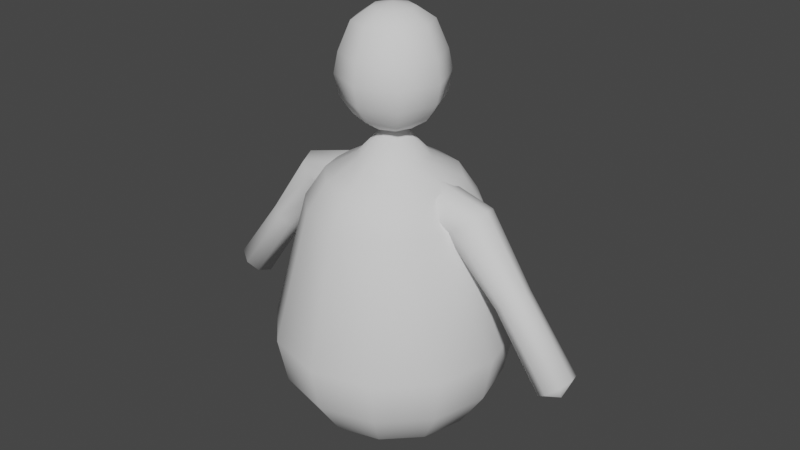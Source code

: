 # Source: fat4.blend  (saved by Blender 2.80.75; exported with 4.5.12 LTS)
import bpy
from mathutils import Matrix  # noqa: F401  (used for matrix-valued properties, if any)

bpy.ops.wm.read_factory_settings(use_empty=True)
scene = bpy.context.scene
scene.name = 'Scene'

# ---- collections
col_collection = bpy.data.collections.new('Collection'); scene.collection.children.link(col_collection)

# ---- world
world_world = bpy.data.worlds.new('World'); scene.world = world_world
world_world.use_nodes = True; world_world.node_tree.nodes.clear()
_N = world_world.node_tree.nodes; _L = world_world.node_tree.links
n0 = _N.new('ShaderNodeOutputWorld'); n0.name = 'World Output'; n0.location = (300, 300)
n1 = _N.new('ShaderNodeBackground'); n1.name = 'Background'; n1.location = (10, 300)
n1.inputs[0].default_value = (0.05088, 0.05088, 0.05088, 1.0)
_L.new(n1.outputs[0], n0.inputs[0])
n0.is_active_output = True
world_world.color = (0.05088, 0.05088, 0.05088)
world_world.use_sun_shadow = False
world_world.sun_shadow_jitter_overblur = 0.0

# ---- meshes
me_sphere_001 = bpy.data.meshes.new('Sphere.001')
me_sphere_001.from_pydata([(-1.475e-09, 0.5466, 1.344), (0.0, 1.14, -0.1658), (0.03838, 0.8275, -0.6429), (0.0, 0.3827, -0.9239), (0.1479, 0.2562, 1.488), (0.2733, 0.4733, 1.344), (0.3571, 0.6184, 1.093), (0.5158, 0.9645, 0.2169), (0.4619, 1.017, -0.1658), (0.3536, 0.6124, -0.7071), (0.1913, 0.3314, -0.9239), (-1.026e-07, 9.347e-08, 1.809), (0.2562, 0.1479, 1.488), (0.4733, 0.2733, 1.344), (0.6184, 0.3571, 1.093), (0.866, 0.5, -4.371e-08), (0.8001, 0.4619, -0.3827), (0.6124, 0.3536, -0.7071), (0.3314, 0.1913, -0.9239), (0.2958, 1.544e-07, 1.488), (0.5466, 1.429e-07, 1.344), (0.7141, 1.199e-07, 1.093), (1.0, 1.394e-07, -4.371e-08), (0.9239, 1.096e-07, -0.3827), (0.7071, 1.394e-07, -0.7071), (0.3827, 1.543e-07, -0.9239), (0.2562, -0.1479, 1.488), (0.4733, -0.2733, 1.344), (0.6184, -0.3571, 1.093), (0.866, -0.5, -4.371e-08), (0.8001, -0.4619, -0.3827), (0.6124, -0.3536, -0.7071), (0.3314, -0.1913, -0.9239), (0.1479, -0.2562, 1.488), (0.2733, -0.4733, 1.344), (0.3571, -0.6184, 1.093), (0.5, -0.866, -4.371e-08), (0.4619, -0.8001, -0.3827), (0.3536, -0.6124, -0.7071), (0.1913, -0.3314, -0.9239), (-2.242e-09, -0.2958, 1.488), (-3.68e-08, -0.5466, 1.344), (-3.68e-08, -0.7141, 1.093), (-4.57e-08, -1.0, -4.371e-08), (-4.57e-08, -0.9239, -0.3827), (-4.57e-08, -0.7071, -0.7071), (-1.589e-08, -0.3827, -0.9239), (-0.1479, -0.2562, 1.488), (-0.2733, -0.4733, 1.344), (-0.3571, -0.6184, 1.093), (-0.5, -0.866, -4.371e-08), (-0.4619, -0.8001, -0.3827), (-0.3536, -0.6124, -0.7071), (-0.1913, -0.3314, -0.9239), (-0.2562, -0.1479, 1.488), (-0.4733, -0.2733, 1.344), (-0.6184, -0.3571, 1.093), (-0.866, -0.5, -4.371e-08), (-0.8001, -0.4619, -0.3827), (-0.6124, -0.3536, -0.7071), (-0.3314, -0.1913, -0.9239), (-0.2958, 1.659e-07, 1.488), (-0.5466, 2.12e-07, 1.344), (-0.7141, 1.89e-07, 1.093), (-1.0, 2.288e-07, -4.371e-08), (-0.9239, 1.99e-07, -0.3827), (-0.7071, 2.288e-07, -0.7071), (-0.3827, 1.692e-07, -0.9239), (-0.2562, 0.1479, 1.488), (-0.4733, 0.2733, 1.344), (-0.6184, 0.3571, 1.093), (-0.866, 0.5, -0.1424), (-0.8001, 0.4619, -0.3827), (-0.6124, 0.3536, -0.7071), (-0.3314, 0.1913, -0.9239), (0.0, 1.51e-07, -1.0), (-0.1479, 0.2562, 1.488), (-0.2733, 0.4733, 1.344), (-0.3571, 0.6184, 1.093), (-0.5079, 0.933, 0.2169), (-0.4619, 1.017, -0.1658), (-0.3536, 0.6124, -0.7071), (-0.1913, 0.3314, -0.9239), (9.276e-09, 0.2958, 1.488), (3.231e-08, 0.7259, 1.093), (7.351e-08, 1.151, 0.2169), (-6.976e-09, 0.619, 1.981), (-5.457e-08, 7.411e-08, 2.687), (0.1206, 0.1206, 2.653), (0.2229, 0.2229, 2.556), (0.2912, 0.2912, 2.325), (0.3152, 0.3152, 2.155), (0.2912, 0.2912, 1.984), (0.2229, 0.2229, 1.839), (0.1206, 0.1206, 1.743), (0.1706, 1.206e-07, 2.653), (0.3152, 1.272e-07, 2.556), (0.4118, 1.272e-07, 2.325), (0.4457, 1.14e-07, 2.155), (0.4118, 1.272e-07, 1.984), (0.3152, 1.272e-07, 1.839), (0.1706, 1.206e-07, 1.743), (-6.976e-09, 1.217e-07, 1.709), (0.1206, -0.1206, 2.653), (0.2229, -0.2229, 2.556), (0.2912, -0.2912, 2.325), (0.3152, -0.3152, 2.155), (0.2912, -0.2912, 1.984), (0.2229, -0.2229, 1.839), (0.1206, -0.1206, 1.743), (-1.432e-09, -0.1706, 2.653), (-1.432e-09, -0.3152, 2.556), (1.185e-08, -0.4118, 2.325), (-1.432e-09, -0.4457, 2.155), (1.185e-08, -0.4118, 1.984), (-1.432e-09, -0.3152, 1.839), (-1.432e-09, -0.1706, 1.743), (-0.1206, -0.1206, 2.653), (-0.2229, -0.2229, 2.556), (-0.2912, -0.2912, 2.325), (-0.3152, -0.3152, 2.155), (-0.2912, -0.2912, 1.984), (-0.2229, -0.2229, 1.839), (-0.1206, -0.1206, 1.743), (-0.1706, 1.272e-07, 2.653), (-0.3152, 1.272e-07, 2.556), (-0.4118, 1.007e-07, 2.325), (-0.4457, 1.272e-07, 2.155), (-0.4118, 1.007e-07, 1.984), (-0.3152, 1.272e-07, 1.839), (-0.1706, 1.272e-07, 1.743), (-0.1206, 0.1206, 2.653), (-0.2229, 0.2229, 2.556), (-0.2912, 0.2912, 2.325), (-0.3152, 0.3152, 2.155), (-0.2912, 0.2912, 1.984), (-0.2229, 0.2229, 1.839), (-0.1206, 0.1206, 1.743), (-8.074e-09, 0.1706, 2.653), (-1.472e-08, 0.3152, 2.556), (-2.8e-08, 0.4118, 2.325), (-2.8e-08, 0.4118, 1.984), (-1.472e-08, 0.3152, 1.839), (-8.074e-09, 0.1706, 1.743), (-0.738, 0.2006, 1.146), (-0.8487, 0.1419, 1.234), (-0.8946, -2.829e-07, 1.271), (-0.8487, -0.1419, 1.234), (-0.738, -0.2006, 1.146), (-0.6273, -0.1419, 1.057), (-0.5815, -2.38e-07, 1.02), (-0.6273, 0.1419, 1.057), (-1.163, 0.1495, 0.6242), (-1.245, 0.1057, 0.6903), (-1.28, -2.041e-07, 0.7177), (-1.245, -0.1057, 0.6903), (-1.163, -0.1495, 0.6242), (-1.08, -0.1057, 0.5581), (-1.046, -1.706e-07, 0.5307), (-1.08, 0.1057, 0.5581), (-1.591, 0.1634, 0.04272), (-1.682, 0.1155, 0.115), (-1.719, -1.277e-07, 0.1449), (-1.682, -0.1155, 0.115), (-1.591, -0.1634, 0.04272), (-1.501, -0.1155, -0.02953), (-1.464, -9.117e-08, -0.05945), (-1.501, 0.1155, -0.02953), (-1.636, -8.862e-08, -0.0414), (-1.636, -8.862e-08, -0.0414), (-1.636, -8.938e-08, -0.0414), (-1.636, -8.862e-08, -0.0414), (-1.636, -8.862e-08, -0.0414), (-1.636, -8.862e-08, -0.0414), (-1.636, -8.938e-08, -0.0414), (-1.636, -8.862e-08, -0.0414), (-0.3285, 0.2006, 1.236), (-0.3158, 0.1419, 1.377), (-0.3105, -3.05e-07, 1.436), (-0.3158, -0.1419, 1.377), (-0.3285, -0.2006, 1.236), (-0.3413, -0.1419, 1.095), (-0.3465, -2.402e-07, 1.036), (-0.3413, 0.1419, 1.095), (0.7375, 0.2006, 1.146), (0.8482, 0.1419, 1.234), (0.894, -2.829e-07, 1.271), (0.8482, -0.1419, 1.234), (0.7375, -0.2006, 1.146), (0.6268, -0.1419, 1.057), (0.5809, -2.38e-07, 1.02), (0.6268, 0.1419, 1.057), (1.162, 0.1495, 0.6242), (1.245, 0.1057, 0.6903), (1.279, -2.041e-07, 0.7177), (1.245, -0.1057, 0.6903), (1.162, -0.1495, 0.6242), (1.08, -0.1057, 0.5581), (1.046, -1.706e-07, 0.5307), (1.08, 0.1057, 0.5581), (1.591, 0.1634, 0.04272), (1.681, 0.1155, 0.115), (1.718, -1.277e-07, 0.1449), (1.681, -0.1155, 0.115), (1.591, -0.1634, 0.04272), (1.501, -0.1155, -0.02953), (1.463, -9.117e-08, -0.05945), (1.501, 0.1155, -0.02953), (1.635, -8.862e-08, -0.0414), (1.635, -8.862e-08, -0.0414), (1.635, -8.938e-08, -0.0414), (1.635, -8.862e-08, -0.0414), (1.635, -8.862e-08, -0.0414), (1.635, -8.862e-08, -0.0414), (1.635, -8.938e-08, -0.0414), (1.635, -8.862e-08, -0.0414), (0.328, 0.2006, 1.236), (0.3153, 0.1419, 1.377), (0.31, -3.05e-07, 1.436), (0.3153, -0.1419, 1.377), (0.328, -0.2006, 1.236), (0.3407, -0.1419, 1.095), (0.346, -2.402e-07, 1.036), (0.3407, 0.1419, 1.095)], [], [(1, 85, 7, 8), (84, 0, 5, 6), (83, 11, 4), (75, 3, 10), (2, 1, 8, 9), (85, 84, 6, 7), (0, 83, 4, 5), (3, 2, 9, 10), (75, 10, 18), (9, 8, 16, 17), (7, 6, 14, 15), (5, 4, 12, 13), (10, 9, 17, 18), (8, 7, 15, 16), (6, 5, 13, 14), (4, 11, 12), (13, 12, 19, 20), (18, 17, 24, 25), (16, 15, 22, 23), (12, 11, 19), (75, 18, 25), (17, 16, 23, 24), (15, 14, 21, 22), (25, 24, 31, 32), (23, 22, 29, 30), (21, 20, 27, 28), (19, 11, 26), (75, 25, 32), (24, 23, 30, 31), (22, 21, 28, 29), (20, 19, 26, 27), (26, 11, 33), (75, 32, 39), (31, 30, 37, 38), (29, 28, 35, 36), (27, 26, 33, 34), (32, 31, 38, 39), (30, 29, 36, 37), (28, 27, 34, 35), (38, 37, 44, 45), (36, 35, 42, 43), (34, 33, 40, 41), (39, 38, 45, 46), (37, 36, 43, 44), (35, 34, 41, 42), (33, 11, 40), (75, 39, 46), (46, 45, 52, 53), (44, 43, 50, 51), (42, 41, 48, 49), (40, 11, 47), (75, 46, 53), (45, 44, 51, 52), (43, 42, 49, 50), (41, 40, 47, 48), (51, 50, 57, 58), (49, 48, 55, 56), (47, 11, 54), (75, 53, 60), (52, 51, 58, 59), (50, 49, 56, 57), (48, 47, 54, 55), (53, 52, 59, 60), (75, 60, 67), (59, 58, 65, 66), (57, 56, 63, 64), (55, 54, 61, 62), (60, 59, 66, 67), (58, 57, 64, 65), (56, 55, 62, 63), (54, 11, 61), (64, 63, 70, 71), (62, 61, 68, 69), (67, 66, 73, 74), (65, 64, 71, 72), (63, 62, 69, 70), (61, 11, 68), (75, 67, 74), (66, 65, 72, 73), (74, 73, 81, 82), (72, 71, 79, 80), (68, 11, 76), (75, 74, 82), (73, 72, 80, 81), (71, 70, 78, 79), (69, 68, 76, 77), (78, 77, 0, 84), (76, 11, 83), (75, 82, 3), (81, 80, 1, 2), (79, 78, 84, 85), (77, 76, 83, 0), (82, 81, 2, 3), (80, 79, 85, 1), (140, 139, 89, 90), (138, 87, 88), (102, 143, 94), (142, 141, 92, 93), (86, 140, 90, 91), (139, 138, 88, 89), (143, 142, 93, 94), (141, 86, 91, 92), (93, 92, 99, 100), (91, 90, 97, 98), (89, 88, 95, 96), (94, 93, 100, 101), (92, 91, 98, 99), (90, 89, 96, 97), (88, 87, 95), (102, 94, 101), (101, 100, 108, 109), (99, 98, 106, 107), (97, 96, 104, 105), (95, 87, 103), (102, 101, 109), (100, 99, 107, 108), (98, 97, 105, 106), (96, 95, 103, 104), (107, 106, 113, 114), (105, 104, 111, 112), (103, 87, 110), (102, 109, 116), (108, 107, 114, 115), (106, 105, 112, 113), (104, 103, 110, 111), (109, 108, 115, 116), (102, 116, 123), (115, 114, 121, 122), (113, 112, 119, 120), (111, 110, 117, 118), (116, 115, 122, 123), (114, 113, 120, 121), (112, 111, 118, 119), (110, 87, 117), (120, 119, 126, 127), (118, 117, 124, 125), (123, 122, 129, 130), (121, 120, 127, 128), (119, 118, 125, 126), (117, 87, 124), (102, 123, 130), (122, 121, 128, 129), (130, 129, 136, 137), (128, 127, 134, 135), (126, 125, 132, 133), (124, 87, 131), (102, 130, 137), (129, 128, 135, 136), (127, 126, 133, 134), (125, 124, 131, 132), (133, 132, 139, 140), (131, 87, 138), (102, 137, 143), (136, 135, 141, 142), (134, 133, 140, 86), (132, 131, 138, 139), (137, 136, 142, 143), (135, 134, 86, 141), (70, 69, 77, 78), (14, 13, 20, 21), (149, 148, 156, 157), (147, 146, 154, 155), (145, 144, 152, 153), (144, 151, 159, 152), (150, 149, 157, 158), (148, 147, 155, 156), (146, 145, 153, 154), (151, 150, 158, 159), (152, 159, 167, 160), (158, 157, 165, 166), (156, 155, 163, 164), (154, 153, 161, 162), (159, 158, 166, 167), (157, 156, 164, 165), (155, 154, 162, 163), (153, 152, 160, 161), (163, 162, 170, 171), (161, 160, 168, 169), (160, 167, 175, 168), (166, 165, 173, 174), (164, 163, 171, 172), (162, 161, 169, 170), (167, 166, 174, 175), (165, 164, 172, 173), (148, 149, 181, 180), (146, 147, 179, 178), (144, 145, 177, 176), (151, 144, 176, 183), (149, 150, 182, 181), (147, 148, 180, 179), (145, 146, 178, 177), (150, 151, 183, 182), (189, 197, 196, 188), (187, 195, 194, 186), (185, 193, 192, 184), (184, 192, 199, 191), (190, 198, 197, 189), (188, 196, 195, 187), (186, 194, 193, 185), (191, 199, 198, 190), (192, 200, 207, 199), (198, 206, 205, 197), (196, 204, 203, 195), (194, 202, 201, 193), (199, 207, 206, 198), (197, 205, 204, 196), (195, 203, 202, 194), (193, 201, 200, 192), (203, 211, 210, 202), (201, 209, 208, 200), (200, 208, 215, 207), (206, 214, 213, 205), (204, 212, 211, 203), (202, 210, 209, 201), (207, 215, 214, 206), (205, 213, 212, 204), (188, 220, 221, 189), (186, 218, 219, 187), (184, 216, 217, 185), (191, 223, 216, 184), (189, 221, 222, 190), (187, 219, 220, 188), (185, 217, 218, 186), (190, 222, 223, 191)])
me_sphere_001.polygons.foreach_set('use_smooth', [True] * 224)
_uv = me_sphere_001.uv_layers.new(name='UVMap')
_uv.uv.foreach_set('vector', [0.6044, 0.08833, 0.6129, 0.273, 0.5432, 0.3069, 0.5484, 0.1229, 0.6395, 0.6521, 0.6615, 0.755, 0.5585, 0.7754, 0.5491, 0.6776, 0.7239, 0.7998, 1.003, 0.9253, 0.5977, 0.8109, 0.4988, -0.423, 0.554, -0.3493, 0.5186, -0.3349, 0.581, -0.1673, 0.6044, 0.08833, 0.5484, 0.1229, 0.5273, -0.1872, 0.6129, 0.273, 0.6395, 0.6521, 0.5491, 0.6776, 0.5432, 0.3069, 0.6615, 0.755, 0.7239, 0.7998, 0.5977, 0.8109, 0.5585, 0.7754, 0.554, -0.3493, 0.581, -0.1673, 0.5273, -0.1872, 0.5186, -0.3349, 0.4988, -0.423, 0.5186, -0.3349, 0.4825, -0.3344, 0.5273, -0.1872, 0.5484, 0.1229, 0.4708, -0.001053, 0.4752, -0.1863, 0.5432, 0.3069, 0.5491, 0.6776, 0.4555, 0.6786, 0.4676, 0.193, 0.5585, 0.7754, 0.5977, 0.8109, 0.4064, 0.8113, 0.4463, 0.7761, 0.5186, -0.3349, 0.5273, -0.1872, 0.4752, -0.1863, 0.4825, -0.3344, 0.5484, 0.1229, 0.5432, 0.3069, 0.4676, 0.193, 0.4708, -0.001053, 0.5491, 0.6776, 0.5585, 0.7754, 0.4463, 0.7761, 0.4555, 0.6786, 0.5977, 0.8109, 1.003, 0.9253, 0.4064, 0.8113, 0.4463, 0.7761, 0.4064, 0.8113, 0.2814, 0.8009, 0.3436, 0.7569, 0.4825, -0.3344, 0.4752, -0.1863, 0.423, -0.2111, 0.4469, -0.3479, 0.4708, -0.001053, 0.4676, 0.193, 0.3988, 0.1578, 0.4088, -0.03351, 0.4064, 0.8113, 0.002517, 0.9253, 0.2814, 0.8009, 0.4988, -0.423, 0.4825, -0.3344, 0.4469, -0.3479, 0.4752, -0.1863, 0.4708, -0.001053, 0.4088, -0.03351, 0.423, -0.2111, 0.4676, 0.193, 0.4555, 0.6786, 0.3652, 0.6535, 0.3988, 0.1578, 0.4469, -0.3479, 0.423, -0.2111, 0.3698, -0.2551, 0.4135, -0.3717, 0.4088, -0.03351, 0.3988, 0.1578, 0.3286, 0.09566, 0.3451, -0.09096, 0.3652, 0.6535, 0.3436, 0.7569, 0.2569, 0.723, 0.2813, 0.6091, 0.2814, 0.8009, 0.002517, 0.9253, 0.2048, 0.7825, 0.4988, -0.423, 0.4469, -0.3479, 0.4135, -0.3717, 0.423, -0.2111, 0.4088, -0.03351, 0.3451, -0.09096, 0.3698, -0.2551, 0.3988, 0.1578, 0.3652, 0.6535, 0.2813, 0.6091, 0.3286, 0.09566, 0.3436, 0.7569, 0.2814, 0.8009, 0.2048, 0.7825, 0.2569, 0.723, 0.2048, 0.7825, 0.002517, 0.9253, 0.1432, 0.761, 0.4988, -0.423, 0.4135, -0.3717, 0.3849, -0.3994, 0.3698, -0.2551, 0.3451, -0.09096, 0.2759, -0.158, 0.3132, -0.3064, 0.3286, 0.09566, 0.2813, 0.6091, 0.2019, 0.5573, 0.2538, 0.0231, 0.2569, 0.723, 0.2048, 0.7825, 0.1432, 0.761, 0.1807, 0.6833, 0.4135, -0.3717, 0.3698, -0.2551, 0.3132, -0.3064, 0.3849, -0.3994, 0.3451, -0.09096, 0.3286, 0.09566, 0.2538, 0.0231, 0.2759, -0.158, 0.2813, 0.6091, 0.2569, 0.723, 0.1807, 0.6833, 0.2019, 0.5573, 0.3132, -0.3064, 0.2759, -0.158, 0.1923, -0.2167, 0.2444, -0.3513, 0.2538, 0.0231, 0.2019, 0.5573, 0.1236, 0.5119, 0.1677, -0.0404, 0.1807, 0.6833, 0.1432, 0.761, 0.08638, 0.7423, 0.1091, 0.6486, 0.3849, -0.3994, 0.3132, -0.3064, 0.2444, -0.3513, 0.3689, -0.4237, 0.2759, -0.158, 0.2538, 0.0231, 0.1677, -0.0404, 0.1923, -0.2167, 0.2019, 0.5573, 0.1807, 0.6833, 0.1091, 0.6486, 0.1236, 0.5119, 0.1432, 0.761, 0.002517, 0.9253, 0.08638, 0.7423, 0.4988, -0.423, 0.3849, -0.3994, 0.3689, -0.4237, 0.3689, -0.4237, 0.2444, -0.3513, 0.125, -0.3777, 0.4046, -0.4381, 0.1923, -0.2167, 0.1677, -0.0404, 0.06325, -0.07782, 0.07742, -0.2512, 0.1236, 0.5119, 0.1091, 0.6486, 0.03862, 0.6281, 0.04395, 0.4852, 0.08638, 0.7423, 0.002517, 0.9253, 0.03094, 0.7312, 0.4988, -0.423, 0.3689, -0.4237, 0.4046, -0.4381, 0.2444, -0.3513, 0.1923, -0.2167, 0.07742, -0.2512, 0.125, -0.3777, 0.1677, -0.0404, 0.1236, 0.5119, 0.04395, 0.4852, 0.06325, -0.07782, 0.1091, 0.6486, 0.08638, 0.7423, 0.03094, 0.7312, 0.03862, 0.6281, 1.077, -0.2512, 1.063, -0.07782, 0.9464, -0.07914, 0.9342, -0.2525, 1.044, 0.4852, 1.039, 0.6281, 0.9682, 0.6274, 0.9633, 0.4843, 1.031, 0.7312, 1.003, 0.9253, 0.9757, 0.7308, 0.4988, -0.423, 0.4046, -0.4381, 0.5814, -0.4386, 1.125, -0.3777, 1.077, -0.2512, 0.9342, -0.2525, 0.8917, -0.3787, 1.063, -0.07782, 1.044, 0.4852, 0.9633, 0.4843, 0.9464, -0.07914, 1.039, 0.6281, 1.031, 0.7312, 0.9757, 0.7308, 0.9682, 0.6274, 0.4046, -0.4381, 1.125, -0.3777, 0.8917, -0.3787, 0.5814, -0.4386, 0.4988, -0.423, 0.5814, -0.4386, 0.6288, -0.4251, 0.8917, -0.3787, 0.9342, -0.2525, 0.8151, -0.22, 0.7616, -0.3538, 0.9464, -0.07914, 0.9633, 0.4843, 0.8832, 0.5094, 0.8397, -0.04401, 0.9682, 0.6274, 0.9757, 0.7308, 0.9201, 0.7412, 0.8975, 0.6466, 0.5814, -0.4386, 0.8917, -0.3787, 0.7616, -0.3538, 0.6288, -0.4251, 0.9342, -0.2525, 0.9464, -0.07914, 0.8397, -0.04401, 0.8151, -0.22, 0.9633, 0.4843, 0.9682, 0.6274, 0.8975, 0.6466, 0.8832, 0.5094, 0.9757, 0.7308, 1.003, 0.9253, 0.9201, 0.7412, 0.8397, -0.04401, 0.8832, 0.5094, 0.8041, 0.5538, 0.7451, -0.0502, 0.8975, 0.6466, 0.9201, 0.7412, 0.863, 0.7596, 0.8254, 0.6806, 0.6288, -0.4251, 0.7616, -0.3538, 0.6904, -0.3099, 0.6151, -0.4013, 0.8151, -0.22, 0.8397, -0.04401, 0.7451, -0.0502, 0.7291, -0.1625, 0.8832, 0.5094, 0.8975, 0.6466, 0.8254, 0.6806, 0.8041, 0.5538, 0.9201, 0.7412, 1.003, 0.9253, 0.863, 0.7596, 0.4988, -0.423, 0.6288, -0.4251, 0.6151, -0.4013, 0.7616, -0.3538, 0.8151, -0.22, 0.7291, -0.1625, 0.6904, -0.3099, 0.6151, -0.4013, 0.6904, -0.3099, 0.633, -0.2585, 0.5872, -0.3736, 0.7291, -0.1625, 0.7451, -0.0502, 0.682, 0.2005, 0.6607, 0.02966, 0.863, 0.7596, 1.003, 0.9253, 0.8011, 0.781, 0.4988, -0.423, 0.6151, -0.4013, 0.5872, -0.3736, 0.6904, -0.3099, 0.7291, -0.1625, 0.6607, 0.02966, 0.633, -0.2585, 0.7451, -0.0502, 0.8041, 0.5538, 0.724, 0.6056, 0.682, 0.2005, 0.8254, 0.6806, 0.863, 0.7596, 0.8011, 0.781, 0.7487, 0.7203, 0.724, 0.6056, 0.7487, 0.7203, 0.6615, 0.755, 0.6395, 0.6521, 0.8011, 0.781, 1.003, 0.9253, 0.7239, 0.7998, 0.4988, -0.423, 0.5872, -0.3736, 0.554, -0.3493, 0.633, -0.2585, 0.6607, 0.02966, 0.6044, 0.08833, 0.581, -0.1673, 0.682, 0.2005, 0.724, 0.6056, 0.6395, 0.6521, 0.6129, 0.273, 0.7487, 0.7203, 0.8011, 0.781, 0.7239, 0.7998, 0.6615, 0.755, 0.5872, -0.3736, 0.633, -0.2585, 0.581, -0.1673, 0.554, -0.3493, 0.6607, 0.02966, 0.682, 0.2005, 0.6129, 0.273, 0.6044, 0.08833, 0.8133, 1.213, 0.8848, 1.315, 0.9983, 1.328, 0.8358, 1.231, 0.9512, 1.347, 1.001, 1.347, 1.0, 1.354, 1.003, 0.8771, 0.876, 0.91, 1.002, 0.9173, 0.7859, 0.9704, 0.7648, 1.049, 0.5059, 1.067, 0.5067, 0.9839, 0.7106, 1.068, 0.8133, 1.213, 0.8358, 1.231, 0.5084, 1.154, 0.8848, 1.315, 0.9512, 1.347, 1.0, 1.354, 0.9983, 1.328, 0.876, 0.91, 0.7859, 0.9704, 0.5067, 0.9839, 1.002, 0.9173, 0.7648, 1.049, 0.7106, 1.068, 0.5084, 1.154, 0.5059, 1.067, 0.5067, 0.9839, 0.5059, 1.067, 0.2406, 1.051, 0.2194, 0.9716, 0.5084, 1.154, 0.8358, 1.231, 1.191, 1.214, 1.229, 1.136, 0.9983, 1.328, 1.0, 1.354, 1.051, 1.347, 1.118, 1.316, 1.002, 0.9173, 0.5067, 0.9839, 0.2194, 0.9716, 0.1292, 0.9106, 0.5059, 1.067, 0.5084, 1.154, 0.2291, 1.136, 0.2406, 1.051, 0.8358, 1.231, 0.9983, 1.328, 1.118, 1.316, 1.191, 1.214, 0.0004361, 1.354, 0.001275, 1.347, 0.05067, 1.347, 0.002832, 0.8771, 0.002019, 0.9173, 0.1292, 0.9106, 0.1292, 0.9106, 0.2194, 0.9716, 0.1425, 0.9406, 0.103, 0.8938, 0.2406, 1.051, 0.2291, 1.136, 0.1466, 1.092, 0.1519, 1.01, 0.1909, 1.214, 0.1176, 1.316, 0.09708, 1.285, 0.1301, 1.174, 0.05067, 1.347, 0.001275, 1.347, 0.05485, 1.331, 0.002832, 0.8771, 0.1292, 0.9106, 0.103, 0.8938, 0.2194, 0.9716, 0.2406, 1.051, 0.1519, 1.01, 0.1425, 0.9406, 0.2291, 1.136, 0.1909, 1.214, 0.1301, 1.174, 0.1466, 1.092, 0.1176, 1.316, 0.05067, 1.347, 0.05485, 1.331, 0.09708, 1.285, 0.1519, 1.01, 0.1466, 1.092, 0.07411, 1.048, 0.07651, 0.9691, 0.1301, 1.174, 0.09708, 1.285, 0.05266, 1.253, 0.06694, 1.133, 0.05485, 1.331, 0.001275, 1.347, 0.03299, 1.314, 0.002832, 0.8771, 0.103, 0.8938, 0.05565, 0.8768, 0.1425, 0.9406, 0.1519, 1.01, 0.07651, 0.9691, 0.07252, 0.9091, 0.1466, 1.092, 0.1301, 1.174, 0.06694, 1.133, 0.07411, 1.048, 0.09708, 1.285, 0.05485, 1.331, 0.03299, 1.314, 0.05266, 1.253, 0.103, 0.8938, 0.1425, 0.9406, 0.07252, 0.9091, 0.05565, 0.8768, 0.002832, 0.8771, 0.05565, 0.8768, 0.00284, 0.8695, 0.07252, 0.9091, 0.07651, 0.9691, 0.002623, 0.9514, 0.002747, 0.8956, 0.07411, 1.048, 0.06694, 1.133, 0.002307, 1.115, 0.002478, 1.029, 0.05266, 1.253, 0.03299, 1.314, 0.00173, 1.306, 0.002025, 1.24, 0.05565, 0.8768, 0.07252, 0.9091, 0.002747, 0.8956, 0.00284, 0.8695, 0.07651, 0.9691, 0.07411, 1.048, 0.002478, 1.029, 0.002623, 0.9514, 0.06694, 1.133, 0.05266, 1.253, 0.002025, 1.24, 0.002307, 1.115, 0.03299, 1.314, 0.001275, 1.347, 0.00173, 1.306, 1.002, 1.029, 1.002, 1.115, 0.9376, 1.131, 0.9308, 1.046, 1.002, 1.24, 1.002, 1.306, 0.9704, 1.313, 0.9513, 1.252, 1.003, 0.8695, 1.003, 0.8956, 0.9329, 0.9079, 0.95, 0.8762, 1.003, 0.9514, 1.002, 1.029, 0.9308, 1.046, 0.9287, 0.9676, 1.002, 1.115, 1.002, 1.24, 0.9513, 1.252, 0.9376, 1.131, 1.002, 1.306, 1.001, 1.347, 0.9704, 1.313, 1.003, 0.8771, 1.003, 0.8695, 0.95, 0.8762, 1.003, 0.8956, 1.003, 0.9514, 0.9287, 0.9676, 0.9329, 0.9079, 0.95, 0.8762, 0.9329, 0.9079, 0.8628, 0.9389, 0.9025, 0.8929, 0.9287, 0.9676, 0.9308, 1.046, 0.8582, 1.09, 0.8532, 1.008, 0.9376, 1.131, 0.9513, 1.252, 0.9066, 1.283, 0.8744, 1.172, 0.9704, 1.313, 1.001, 1.347, 0.9481, 1.33, 1.003, 0.8771, 0.95, 0.8762, 0.9025, 0.8929, 0.9329, 0.9079, 0.9287, 0.9676, 0.8532, 1.008, 0.8628, 0.9389, 0.9308, 1.046, 0.9376, 1.131, 0.8744, 1.172, 0.8582, 1.09, 0.9513, 1.252, 0.9704, 1.313, 0.9481, 1.33, 0.9066, 1.283, 0.8744, 1.172, 0.9066, 1.283, 0.8848, 1.315, 0.8133, 1.213, 0.9481, 1.33, 1.001, 1.347, 0.9512, 1.347, 1.003, 0.8771, 0.9025, 0.8929, 0.876, 0.91, 0.8628, 0.9389, 0.8532, 1.008, 0.7648, 1.049, 0.7859, 0.9704, 0.8582, 1.09, 0.8744, 1.172, 0.8133, 1.213, 0.7106, 1.068, 0.9066, 1.283, 0.9481, 1.33, 0.9512, 1.347, 0.8848, 1.315, 0.9025, 0.8929, 0.8628, 0.9389, 0.7859, 0.9704, 0.876, 0.91, 0.8532, 1.008, 0.8582, 1.09, 0.7106, 1.068, 0.7648, 1.049, 0.8041, 0.5538, 0.8254, 0.6806, 0.7487, 0.7203, 0.724, 0.6056, 0.4555, 0.6786, 0.4463, 0.7761, 0.3436, 0.7569, 0.3652, 0.6535, 0.9166, 0.4871, 0.9247, 0.5128, 0.8884, 0.2246, 0.8806, 0.2054, 0.9111, 0.5499, 0.8872, 0.5767, 0.87, 0.2722, 0.8832, 0.2522, 0.862, 0.5775, 0.8449, 0.5518, 0.8456, 0.2537, 0.8553, 0.2728, 0.8449, 0.5518, 0.8486, 0.5147, 0.8475, 0.226, 0.8456, 0.2537, 0.8814, 0.4879, 0.9166, 0.4871, 0.8806, 0.2054, 0.8625, 0.206, 0.9247, 0.5128, 0.9111, 0.5499, 0.8832, 0.2522, 0.8884, 0.2246, 0.8872, 0.5767, 0.862, 0.5775, 0.8553, 0.2728, 0.87, 0.2722, 0.8486, 0.5147, 0.8814, 0.4879, 0.8625, 0.206, 0.8475, 0.226, 0.8456, 0.2537, 0.8475, 0.226, 0.8386, -0.09752, 0.8376, -0.06729, 0.8625, 0.206, 0.8806, 0.2054, 0.8659, -0.12, 0.8505, -0.1194, 0.8884, 0.2246, 0.8832, 0.2522, 0.8702, -0.06885, 0.8736, -0.09909, 0.87, 0.2722, 0.8553, 0.2728, 0.8463, -0.04637, 0.8592, -0.04702, 0.8475, 0.226, 0.8625, 0.206, 0.8505, -0.1194, 0.8386, -0.09752, 0.8806, 0.2054, 0.8884, 0.2246, 0.8736, -0.09909, 0.8659, -0.12, 0.8832, 0.2522, 0.87, 0.2722, 0.8592, -0.04702, 0.8702, -0.06885, 0.8553, 0.2728, 0.8456, 0.2537, 0.8376, -0.06729, 0.8463, -0.04637, 0.8702, -0.06885, 0.8592, -0.04702, 0.8538, -0.1281, 0.8538, -0.1281, 0.8463, -0.04637, 0.8376, -0.06729, 0.8538, -0.1281, 0.8538, -0.1281, 0.8376, -0.06729, 0.8386, -0.09752, 0.8538, -0.1281, 0.8538, -0.1281, 0.8505, -0.1194, 0.8659, -0.12, 0.8538, -0.1281, 0.8538, -0.1281, 0.8736, -0.09909, 0.8702, -0.06885, 0.8538, -0.1281, 0.8538, -0.1281, 0.8592, -0.04702, 0.8463, -0.04637, 0.8538, -0.1281, 0.8538, -0.1281, 0.8386, -0.09752, 0.8505, -0.1194, 0.8538, -0.1281, 0.8538, -0.1281, 0.8659, -0.12, 0.8736, -0.09909, 0.8538, -0.1281, 0.8538, -0.1281, 0.9247, 0.5128, 0.9166, 0.4871, 0.9476, 0.5341, 0.9723, 0.5975, 0.8872, 0.5767, 0.9111, 0.5499, 0.9603, 0.6723, 0.9159, 0.7147, 0.8449, 0.5518, 0.862, 0.5775, 0.8578, 0.6999, 0.8241, 0.6365, 0.8486, 0.5147, 0.8449, 0.5518, 0.8241, 0.6365, 0.8334, 0.5617, 0.9166, 0.4871, 0.8814, 0.4879, 0.887, 0.5193, 0.9476, 0.5341, 0.9111, 0.5499, 0.9247, 0.5128, 0.9723, 0.5975, 0.9603, 0.6723, 0.862, 0.5775, 0.8872, 0.5767, 0.9159, 0.7147, 0.8578, 0.6999, 0.8814, 0.4879, 0.8486, 0.5147, 0.8334, 0.5617, 0.887, 0.5193, 0.3298, 0.6137, 0.3695, 0.4235, 0.3624, 0.4593, 0.3197, 0.6617, 0.3331, 0.7212, 0.3667, 0.5036, 0.3789, 0.5305, 0.3599, 0.7572, 0.3895, 0.7488, 0.3927, 0.5242, 0.4011, 0.4884, 0.4089, 0.7007, 0.4089, 0.7007, 0.4011, 0.4884, 0.3985, 0.444, 0.4035, 0.6413, 0.3674, 0.6052, 0.3851, 0.4172, 0.3695, 0.4235, 0.3298, 0.6137, 0.3197, 0.6617, 0.3624, 0.4593, 0.3667, 0.5036, 0.3331, 0.7212, 0.3599, 0.7572, 0.3789, 0.5305, 0.3927, 0.5242, 0.3895, 0.7488, 0.4035, 0.6413, 0.3985, 0.444, 0.3851, 0.4172, 0.3674, 0.6052, 0.4011, 0.4884, 0.4046, 0.2539, 0.4029, 0.2054, 0.3985, 0.444, 0.3851, 0.4172, 0.3931, 0.1761, 0.3814, 0.1829, 0.3695, 0.4235, 0.3624, 0.4593, 0.3755, 0.2221, 0.3783, 0.2705, 0.3667, 0.5036, 0.3789, 0.5305, 0.3875, 0.2999, 0.3981, 0.293, 0.3927, 0.5242, 0.3985, 0.444, 0.4029, 0.2054, 0.3931, 0.1761, 0.3851, 0.4172, 0.3695, 0.4235, 0.3814, 0.1829, 0.3755, 0.2221, 0.3624, 0.4593, 0.3667, 0.5036, 0.3783, 0.2705, 0.3875, 0.2999, 0.3789, 0.5305, 0.3927, 0.5242, 0.3981, 0.293, 0.4046, 0.2539, 0.4011, 0.4884, 0.3783, 0.2705, 0.3911, 0.2021, 0.3911, 0.2021, 0.3875, 0.2999, 0.3981, 0.293, 0.3911, 0.2021, 0.3911, 0.2021, 0.4046, 0.2539, 0.4046, 0.2539, 0.3911, 0.2021, 0.3911, 0.2021, 0.4029, 0.2054, 0.3931, 0.1761, 0.3911, 0.2021, 0.3911, 0.2021, 0.3814, 0.1829, 0.3755, 0.2221, 0.3911, 0.2021, 0.3911, 0.2021, 0.3783, 0.2705, 0.3875, 0.2999, 0.3911, 0.2021, 0.3911, 0.2021, 0.3981, 0.293, 0.4029, 0.2054, 0.3911, 0.2021, 0.3911, 0.2021, 0.3931, 0.1761, 0.3814, 0.1829, 0.3911, 0.2021, 0.3911, 0.2021, 0.3755, 0.2221, 0.3197, 0.6617, 0.2504, 0.6637, 0.2903, 0.6029, 0.3298, 0.6137, 0.3599, 0.7572, 0.2967, 0.7774, 0.246, 0.736, 0.3331, 0.7212, 0.4089, 0.7007, 0.45, 0.7028, 0.4063, 0.7636, 0.3895, 0.7488, 0.4035, 0.6413, 0.4264, 0.6305, 0.45, 0.7028, 0.4089, 0.7007, 0.3298, 0.6137, 0.2903, 0.6029, 0.3605, 0.5892, 0.3674, 0.6052, 0.3331, 0.7212, 0.246, 0.736, 0.2504, 0.6637, 0.3197, 0.6617, 0.3895, 0.7488, 0.4063, 0.7636, 0.2967, 0.7774, 0.3599, 0.7572, 0.3674, 0.6052, 0.3605, 0.5892, 0.4264, 0.6305, 0.4035, 0.6413])
me_sphere_001.use_remesh_preserve_volume = False
me_sphere_001.use_remesh_preserve_attributes = False
me_sphere_001.use_mirror_vertex_groups = False
me_sphere_001.update()
arm_armature = bpy.data.armatures.new('Armature')  # bones are not reproduced

# ---- objects
ob_sphere = bpy.data.objects.new('Sphere', me_sphere_001)
ob_armature = bpy.data.objects.new('Armature', arm_armature)

# ---- transforms, parenting, visibility, modifiers, constraints
ob_sphere.parent = ob_armature
ob_sphere.location = (0.0, 0.0, 0.6491)
ob_sphere.lineart.crease_threshold = 0.0
_vg = ob_sphere.vertex_groups.new(name='Bone')
for _i, _w in zip([0, 1, 2, 3, 4, 5, 6, 7, 8, 9, 10, 12, 13, 14, 15, 16, 17, 18, 19, 21, 22, 23, 24, 25, 26, 27, 28, 29, 30, 31, 32, 33, 34, 35, 36, 37, 38, 39, 40, 41, 42, 43, 44, 45, 46, 47, 48, 49, 50, 51, 52, 53, 54, 55, 56, 57, 58, 59, 60, 61, 62, 64, 65, 66, 67, 68, 69, 70, 71, 72, 73, 74, 75, 76, 77, 78, 79, 80, 81, 82, 83, 84, 85, 184, 185, 186, 187, 188, 189, 190, 191, 192, 193, 194, 195, 196, 197, 198, 199, 200, 201, 202, 203, 204, 205, 206, 207, 208, 209, 210, 211, 212, 214, 215, 216, 217, 218, 219, 220, 221, 222, 223], [0.2903, 0.9463, 0.9761, 0.993, 0.1089, 0.2167, 0.5703, 0.8846, 0.9371, 0.9804, 0.9927, 0.04419, 0.0712, 0.1656, 0.8919, 0.9491, 0.9775, 0.9922, 0.004466, 0.0006604, 0.8706, 0.942, 0.9755, 0.9918, 0.04364, 0.0713, 0.168, 0.8836, 0.9465, 0.9768, 0.992, 0.1071, 0.2108, 0.5653, 0.9169, 0.9575, 0.9798, 0.9925, 0.2181, 0.2661, 0.6216, 0.9247, 0.9605, 0.9808, 0.9927, 0.1092, 0.1919, 0.4193, 0.9064, 0.9542, 0.979, 0.9924, 0.05767, 0.1383, 0.2469, 0.8843, 0.9458, 0.9764, 0.992, 0.02535, 0.008911, 0.8656, 0.9413, 0.9755, 0.9919, 0.06491, 0.1785, 0.3318, 0.923, 0.9529, 0.9789, 0.9925, 0.9966, 0.1193, 0.2494, 0.6102, 0.8956, 0.9433, 0.9814, 0.9931, 0.2228, 0.6715, 0.9098, 0.3807, 0.353, 0.3438, 0.3514, 0.3765, 0.4264, 0.4618, 0.4339, 0.1217, 0.1034, 0.0996, 0.1146, 0.13, 0.1408, 0.1434, 0.1368, 0.09487, 0.09259, 0.09243, 0.09432, 0.09698, 0.09914, 0.09957, 0.09811, 0.08139, 0.07519, 0.08283, 0.08411, 0.09726, 0.09915, 0.09648, 0.4204, 0.3852, 0.3669, 0.3756, 0.3993, 0.4507, 0.4846, 0.4616]): _vg.add([_i], _w, 'REPLACE')
_vg = ob_sphere.vertex_groups.new(name='Bone.001')
for _i, _w in zip([0, 1, 4, 5, 6, 7, 8, 12, 13, 14, 15, 16, 19, 20, 21, 22, 23, 26, 27, 28, 29, 30, 33, 34, 35, 36, 37, 40, 41, 42, 43, 47, 48, 49, 54, 55, 56, 61, 68, 69, 70, 76, 77, 78, 83, 84, 85, 195, 196, 197, 198, 199], [0.2514, 0.004085, 0.6818, 0.6299, 0.3525, 0.09251, 0.04484, 0.8406, 0.885, 0.8131, 0.09996, 0.04154, 0.8892, 0.9742, 0.9721, 0.1245, 0.05428, 0.8389, 0.8823, 0.8072, 0.1076, 0.04569, 0.6799, 0.6277, 0.3454, 0.06276, 0.01235, 0.3593, 0.253, 0.1547, 0.01686, 0.1477, 0.1074, 0.09619, 0.06108, 0.0563, 0.04436, 0.02185, 0.06062, 0.05019, 0.01828, 0.147, 0.09839, 0.06116, 0.3595, 0.1497, 0.03909, 0.008838, 0.03013, 0.01823, 0.008482, 0.0003789]): _vg.add([_i], _w, 'REPLACE')
_vg = ob_sphere.vertex_groups.new(name='Bone.002')
for _i, _w in zip([200, 201, 202, 203, 204, 205, 206, 207, 208, 209, 210, 211, 212, 214, 215], [0.01313, 0.01559, 0.02238, 0.034, 0.03014, 0.0226, 0.01746, 0.01434, 0.005427, 0.00576, 0.01984, 0.02146, 0.02454, 0.01791, 0.01361]): _vg.add([_i], _w, 'REPLACE')
_vg = ob_sphere.vertex_groups.new(name='Bone.003')
for _i, _w in zip([184, 185, 186, 187, 188, 189, 190, 191, 192, 193, 194, 195, 196, 197, 198, 199, 200, 201, 202, 203, 204, 205, 206, 207, 208, 209, 210, 211, 212, 213, 214, 215, 216, 217, 218, 219, 220, 221, 222, 223], [0.4684, 0.4998, 0.5097, 0.498, 0.4664, 0.4177, 0.3902, 0.4161, 0.8065, 0.8342, 0.8371, 0.8076, 0.7756, 0.7673, 0.7692, 0.7824, 0.8205, 0.8226, 0.8191, 0.81, 0.8077, 0.8084, 0.8107, 0.8148, 0.8453, 0.8546, 0.8353, 0.8322, 0.8103, 1.0, 0.8111, 0.8177, 0.3291, 0.3184, 0.3086, 0.3146, 0.3221, 0.3237, 0.3201, 0.3284]): _vg.add([_i], _w, 'REPLACE')
_vg = ob_sphere.vertex_groups.new(name='Bone.004')
for _i, _w in zip([0, 1, 4, 5, 6, 12, 13, 19, 26, 27, 33, 34, 35, 40, 41, 42, 43, 47, 48, 49, 50, 51, 54, 55, 56, 57, 58, 61, 62, 63, 64, 65, 68, 69, 70, 71, 72, 76, 77, 78, 79, 80, 83, 84, 85, 144, 145, 146, 147, 148, 149, 150, 151, 176, 177, 178, 179, 180, 181, 182, 183, 219, 220], [0.4429, 0.002282, 0.1534, 0.1386, 0.07284, 0.05888, 0.01769, 0.01759, 0.06044, 0.02248, 0.1568, 0.1465, 0.08505, 0.3783, 0.4651, 0.218, 0.03194, 0.6852, 0.6825, 0.476, 0.07351, 0.01989, 0.824, 0.7856, 0.6987, 0.1045, 0.04577, 0.8727, 0.9525, 0.9942, 0.1284, 0.05446, 0.817, 0.7519, 0.6279, 0.06917, 0.03329, 0.6755, 0.6348, 0.3229, 0.07934, 0.0295, 0.3736, 0.1737, 0.03912, 0.5583, 0.4652, 0.274, 0.465, 0.5633, 0.89, 0.9675, 0.8996, 0.9699, 0.9707, 0.9728, 0.9721, 0.9706, 0.9905, 0.9911, 0.9807, 0.002565, 0.01541]): _vg.add([_i], _w, 'REPLACE')
_vg = ob_sphere.vertex_groups.new(name='Bone.005')
for _i, _w in zip([144, 145, 146, 147, 148, 149, 150, 151, 152, 153, 154, 155, 156, 157, 158, 159, 176, 177, 178, 179, 180], [0.4416, 0.5347, 0.7257, 0.5348, 0.4366, 0.1098, 0.01469, 0.1003, 0.9819, 0.9837, 0.9851, 0.9835, 0.9819, 0.979, 0.9779, 0.9788, 0.01021, 0.008599, 0.004334, 0.005803, 0.008863]): _vg.add([_i], _w, 'REPLACE')
_vg = ob_sphere.vertex_groups.new(name='Bone.006')
for _i, _w in zip([160, 161, 162, 163, 164, 165, 166, 167, 168, 169, 170, 171, 172, 173, 174, 175], [0.9785, 0.9767, 0.9759, 0.9769, 0.9785, 0.9802, 0.9808, 0.9801, 0.9923, 0.9922, 0.9925, 0.987, 0.9924, 1.0, 0.9926, 0.9925]): _vg.add([_i], _w, 'REPLACE')
_vg = ob_sphere.vertex_groups.new(name='Bone.007')
for _i, _w in zip([4, 11, 12, 19, 26, 33, 40, 47, 54, 61, 68, 76, 83, 86, 87, 88, 89, 90, 91, 92, 93, 94, 95, 96, 97, 98, 99, 100, 101, 102, 103, 104, 105, 106, 107, 108, 109, 110, 111, 112, 113, 114, 115, 116, 117, 118, 119, 120, 121, 122, 123, 124, 125, 126, 127, 128, 129, 130, 131, 132, 133, 134, 135, 136, 137, 138, 139, 140, 141, 142, 143, 184, 185, 186, 187, 188, 189, 190, 191, 192, 193, 194, 195, 196, 197, 198, 199, 200, 201, 202, 203, 204, 205, 206, 207, 208, 210, 211, 212, 214, 215, 216, 217, 218, 219, 220, 221, 222, 223], [0.05584, 0.9797, 0.05338, 0.04945, 0.05383, 0.05624, 0.03859, 0.05796, 0.05722, 0.0537, 0.05752, 0.05809, 0.03827, 1.0, 1.0, 1.0, 1.0, 1.0, 1.0, 1.0, 1.0, 1.0, 1.0, 1.0, 1.0, 1.0, 1.0, 1.0, 1.0, 1.0, 1.0, 1.0, 1.0, 1.0, 1.0, 1.0, 1.0, 1.0, 1.0, 1.0, 1.0, 1.0, 1.0, 1.0, 1.0, 1.0, 1.0, 1.0, 1.0, 1.0, 1.0, 1.0, 1.0, 1.0, 1.0, 1.0, 1.0, 1.0, 1.0, 1.0, 1.0, 1.0, 1.0, 1.0, 1.0, 1.0, 1.0, 1.0, 1.0, 1.0, 1.0, 0.1234, 0.1191, 0.1177, 0.1207, 0.1261, 0.126, 0.1206, 0.1231, 0.02545, 0.01482, 0.01285, 0.02218, 0.03109, 0.03652, 0.03725, 0.03367, 0.008723, 0.007389, 0.007327, 0.008479, 0.01007, 0.01133, 0.01155, 0.01066, 0.0004042, 0.001362, 0.002117, 0.01019, 0.0113, 0.009678, 0.2211, 0.2655, 0.2915, 0.2722, 0.2341, 0.1893, 0.1653, 0.1814]): _vg.add([_i], _w, 'REPLACE')
_m = ob_sphere.modifiers.new('Armature', 'ARMATURE')
_m.object = ob_armature
ob_armature.location = (0.0, 0.0, 0.0)
ob_armature.lineart.crease_threshold = 0.0

# ---- collection membership
col_collection.objects.link(ob_sphere)
col_collection.objects.link(ob_armature)

# ---- scene / render settings (as saved in the file)
scene.frame_start = 1; scene.frame_end = 20; scene.frame_set(20)
scene.render.engine = 'BLENDER_EEVEE_NEXT'
scene.cycles.use_denoising = False
scene.cycles.samples = 128
scene.cycles.sampling_pattern = 'TABULATED_SOBOL'
scene.cycles.use_adaptive_sampling = False
scene.cycles.use_light_tree = False
scene.view_settings.view_transform = 'Filmic'
bpy.context.view_layer.update()

# ---- added for rendering (the .blend has no active camera and no usable light): camera, sun
cam_auto = bpy.data.cameras.new('AutoCamera')
cam_auto.lens = 50.0
cam_auto.sensor_width = 36.0
cam_auto.clip_end = 1000.0
ob_auto_camera = bpy.data.objects.new('AutoCamera', cam_auto)
scene.collection.objects.link(ob_auto_camera)
ob_auto_camera.location = (5.07017, -6.00927, 5.54892)
ob_auto_camera.rotation_euler = (1.09748, -7.21219e-08, 0.694738)
scene.camera = ob_auto_camera
light_auto_sun = bpy.data.lights.new('AutoSun', 'SUN')
light_auto_sun.energy = 3.0
light_auto_sun.angle = 0.0523599
ob_auto_sun = bpy.data.objects.new('AutoSun', light_auto_sun)
scene.collection.objects.link(ob_auto_sun)
ob_auto_sun.rotation_euler = (0.872665, 0.174533, 0.523599)
bpy.context.view_layer.update()

